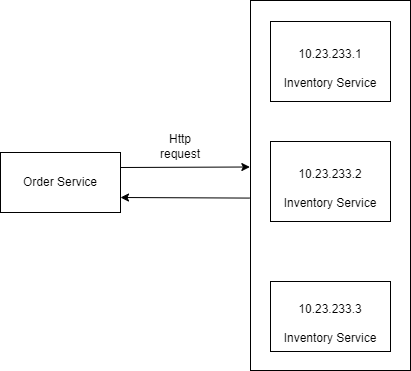

The diagram above was exported from draw.io. Its source (the exported page's mxGraphModel, read from the mxfile embedded in the PNG):
<mxGraphModel dx="794" dy="432" grid="1" gridSize="10" guides="1" tooltips="1" connect="1" arrows="1" fold="1" page="1" pageScale="1" pageWidth="827" pageHeight="1169" math="0" shadow="0">
  <root>
    <mxCell id="0" />
    <mxCell id="1" parent="0" />
    <mxCell id="vt9nCKwA2RuH8Lf98uO7-7" value="" style="rounded=0;whiteSpace=wrap;html=1;" vertex="1" parent="1">
      <mxGeometry x="310" y="79" width="160" height="370" as="geometry" />
    </mxCell>
    <mxCell id="vt9nCKwA2RuH8Lf98uO7-1" value="Order Service" style="rounded=0;whiteSpace=wrap;html=1;" vertex="1" parent="1">
      <mxGeometry x="60" y="231" width="120" height="60" as="geometry" />
    </mxCell>
    <mxCell id="vt9nCKwA2RuH8Lf98uO7-2" value="&lt;br&gt;&lt;br&gt;10.23.233.1&lt;br&gt;&lt;br&gt;Inventory Service&lt;br&gt;&lt;br&gt;" style="rounded=0;whiteSpace=wrap;html=1;" vertex="1" parent="1">
      <mxGeometry x="330" y="100" width="120" height="80" as="geometry" />
    </mxCell>
    <mxCell id="vt9nCKwA2RuH8Lf98uO7-3" value="&lt;br style=&quot;border-color: var(--border-color);&quot;&gt;10.23.233.2&lt;br style=&quot;border-color: var(--border-color);&quot;&gt;&lt;br style=&quot;border-color: var(--border-color);&quot;&gt;Inventory Service" style="rounded=0;whiteSpace=wrap;html=1;" vertex="1" parent="1">
      <mxGeometry x="330" y="220" width="120" height="80" as="geometry" />
    </mxCell>
    <mxCell id="vt9nCKwA2RuH8Lf98uO7-4" value="&lt;br style=&quot;border-color: var(--border-color);&quot;&gt;10.23.233.3&lt;br style=&quot;border-color: var(--border-color);&quot;&gt;&lt;br style=&quot;border-color: var(--border-color);&quot;&gt;Inventory Service" style="rounded=0;whiteSpace=wrap;html=1;" vertex="1" parent="1">
      <mxGeometry x="330" y="360" width="120" height="70" as="geometry" />
    </mxCell>
    <mxCell id="vt9nCKwA2RuH8Lf98uO7-8" value="" style="endArrow=classic;html=1;rounded=0;exitX=1;exitY=0.25;exitDx=0;exitDy=0;entryX=-0.004;entryY=0.45;entryDx=0;entryDy=0;entryPerimeter=0;" edge="1" parent="1" source="vt9nCKwA2RuH8Lf98uO7-1" target="vt9nCKwA2RuH8Lf98uO7-7">
      <mxGeometry width="50" height="50" relative="1" as="geometry">
        <mxPoint x="380" y="280" as="sourcePoint" />
        <mxPoint x="430" y="230" as="targetPoint" />
      </mxGeometry>
    </mxCell>
    <mxCell id="vt9nCKwA2RuH8Lf98uO7-9" value="" style="endArrow=classic;html=1;rounded=0;entryX=1;entryY=0.75;entryDx=0;entryDy=0;exitX=-0.004;exitY=0.534;exitDx=0;exitDy=0;exitPerimeter=0;" edge="1" parent="1" source="vt9nCKwA2RuH8Lf98uO7-7" target="vt9nCKwA2RuH8Lf98uO7-1">
      <mxGeometry width="50" height="50" relative="1" as="geometry">
        <mxPoint x="300" y="280" as="sourcePoint" />
        <mxPoint x="319" y="256" as="targetPoint" />
      </mxGeometry>
    </mxCell>
    <mxCell id="vt9nCKwA2RuH8Lf98uO7-10" value="Http request" style="text;html=1;strokeColor=none;fillColor=none;align=center;verticalAlign=middle;whiteSpace=wrap;rounded=0;" vertex="1" parent="1">
      <mxGeometry x="210" y="210" width="60" height="30" as="geometry" />
    </mxCell>
  </root>
</mxGraphModel>